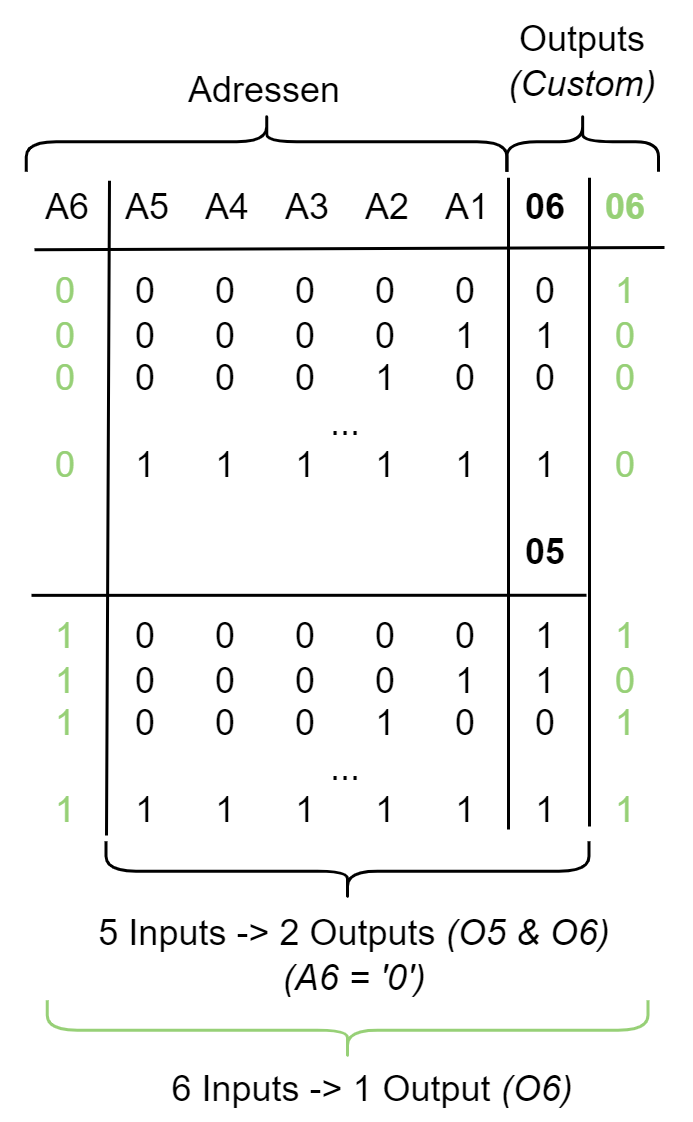

The diagram above was exported from draw.io. Its source (the exported page's mxGraphModel, read from the mxfile embedded in the PNG):
<mxGraphModel dx="493" dy="475" grid="1" gridSize="10" guides="1" tooltips="1" connect="1" arrows="1" fold="1" page="1" pageScale="1" pageWidth="1169" pageHeight="827" math="1" shadow="0">
  <root>
    <mxCell id="0" />
    <mxCell id="1" parent="0" />
    <mxCell id="2" value="A6&lt;span style=&quot;white-space: pre;&quot;&gt;&#09;&lt;/span&gt;A5&lt;span style=&quot;white-space: pre;&quot;&gt;&#09;&lt;/span&gt;A4&lt;span style=&quot;white-space: pre;&quot;&gt;&#09;&lt;/span&gt;A3&lt;span style=&quot;white-space: pre;&quot;&gt;&#09;&lt;/span&gt;A2&lt;span style=&quot;white-space: pre;&quot;&gt;&#09;&lt;/span&gt;A1&lt;span style=&quot;white-space: pre;&quot;&gt;&#09;&lt;/span&gt;&lt;b&gt;06&lt;/b&gt;&lt;span style=&quot;white-space: pre;&quot;&gt;&#09;&lt;/span&gt;&lt;font color=&quot;#97d077&quot;&gt;&lt;b&gt;06&lt;/b&gt;&lt;/font&gt;&lt;br&gt;&lt;br&gt;&lt;font color=&quot;#97d077&quot;&gt;0&lt;/font&gt;&lt;span style=&quot;color: rgb(151, 208, 119); white-space: pre;&quot;&gt;&#09;&lt;/span&gt;0&lt;span style=&quot;white-space: pre;&quot;&gt;&#09;&lt;/span&gt;0&lt;span style=&quot;white-space: pre;&quot;&gt;&#09;&lt;/span&gt;0&lt;span style=&quot;white-space: pre;&quot;&gt;&#09;&lt;/span&gt;0&lt;span style=&quot;white-space: pre;&quot;&gt;&#09;&lt;/span&gt;0&lt;span style=&quot;white-space: pre;&quot;&gt;&#09;&lt;/span&gt;0&lt;span style=&quot;white-space: pre;&quot;&gt;&#09;&lt;/span&gt;&lt;font color=&quot;#97d077&quot;&gt;1&lt;br&gt;&lt;/font&gt;&lt;font color=&quot;#97d077&quot;&gt;0&lt;/font&gt;&lt;span style=&quot;white-space: pre;&quot;&gt;&#09;&lt;/span&gt;0&lt;span style=&quot;white-space: pre;&quot;&gt;&#09;&lt;/span&gt;0&lt;span style=&quot;white-space: pre;&quot;&gt;&#09;&lt;/span&gt;0&lt;span style=&quot;white-space: pre;&quot;&gt;&#09;&lt;/span&gt;0&lt;span style=&quot;white-space: pre;&quot;&gt;&#09;&lt;/span&gt;1&lt;span style=&quot;white-space: pre;&quot;&gt;&#09;&lt;/span&gt;1&lt;span style=&quot;white-space: pre;&quot;&gt;&#09;&lt;/span&gt;&lt;font color=&quot;#97d077&quot;&gt;0&lt;/font&gt;&lt;br&gt;&lt;font color=&quot;#97d077&quot;&gt;0&lt;/font&gt;&lt;span style=&quot;white-space: pre;&quot;&gt;&#09;&lt;/span&gt;0&lt;span style=&quot;white-space: pre;&quot;&gt;&#09;&lt;/span&gt;0&lt;span style=&quot;white-space: pre;&quot;&gt;&#09;&lt;/span&gt;0&lt;span style=&quot;white-space: pre;&quot;&gt;&#09;&lt;/span&gt;1&lt;span style=&quot;white-space: pre;&quot;&gt;&#09;&lt;/span&gt;0&lt;span style=&quot;white-space: pre;&quot;&gt;&#09;&lt;/span&gt;0&lt;span style=&quot;white-space: pre;&quot;&gt;&#09;&lt;/span&gt;&lt;font color=&quot;#97d077&quot;&gt;0&lt;/font&gt;&lt;br&gt;...&lt;br&gt;&lt;font color=&quot;#97d077&quot;&gt;0&lt;/font&gt;&lt;span style=&quot;white-space: pre;&quot;&gt;&#09;&lt;/span&gt;1&lt;span style=&quot;white-space: pre;&quot;&gt;&#09;&lt;/span&gt;1&lt;span style=&quot;white-space: pre;&quot;&gt;&#09;&lt;/span&gt;1&lt;span style=&quot;white-space: pre;&quot;&gt;&#09;&lt;/span&gt;1&lt;span style=&quot;white-space: pre;&quot;&gt;&#09;&lt;/span&gt;1&lt;span style=&quot;white-space: pre;&quot;&gt;&#09;&lt;/span&gt;1&lt;span style=&quot;white-space: pre;&quot;&gt;&#09;&lt;/span&gt;&lt;font color=&quot;#97d077&quot;&gt;0&lt;/font&gt;&lt;br&gt;&lt;br&gt;&lt;span style=&quot;white-space: pre;&quot;&gt;&#09;&lt;/span&gt;&lt;span style=&quot;white-space: pre;&quot;&gt;&#09;&lt;/span&gt;&lt;span style=&quot;white-space: pre;&quot;&gt;&#09;&lt;/span&gt;&lt;span style=&quot;white-space: pre;&quot;&gt;&#09;&lt;/span&gt;&lt;span style=&quot;white-space: pre;&quot;&gt;&#09;&lt;/span&gt;&lt;span style=&quot;white-space: pre;&quot;&gt;&#09;&lt;/span&gt;&lt;b&gt;05&lt;/b&gt;&lt;span style=&quot;white-space: pre;&quot;&gt;&#09;&lt;/span&gt;&amp;nbsp; &amp;nbsp;&amp;nbsp;&lt;br&gt;&lt;br&gt;&lt;font color=&quot;#97d077&quot;&gt;1&lt;/font&gt;&lt;span style=&quot;white-space: pre;&quot;&gt;&#09;&lt;/span&gt;0&lt;span style=&quot;white-space: pre;&quot;&gt;&#09;&lt;/span&gt;0&lt;span style=&quot;white-space: pre;&quot;&gt;&#09;&lt;/span&gt;0&lt;span style=&quot;white-space: pre;&quot;&gt;&#09;&lt;/span&gt;0&lt;span style=&quot;white-space: pre;&quot;&gt;&#09;&lt;/span&gt;0&lt;span style=&quot;white-space: pre;&quot;&gt;&#09;&lt;/span&gt;1&lt;span style=&quot;white-space: pre;&quot;&gt;&#09;&lt;/span&gt;&lt;font color=&quot;#97d077&quot;&gt;1&lt;br&gt;1&lt;/font&gt;&lt;span style=&quot;white-space: pre;&quot;&gt;&#09;&lt;/span&gt;0&lt;span style=&quot;white-space: pre;&quot;&gt;&#09;&lt;/span&gt;0&lt;span style=&quot;white-space: pre;&quot;&gt;&#09;&lt;/span&gt;0&lt;span style=&quot;white-space: pre;&quot;&gt;&#09;&lt;/span&gt;0&lt;span style=&quot;white-space: pre;&quot;&gt;&#09;&lt;/span&gt;1&lt;span style=&quot;white-space: pre;&quot;&gt;&#09;&lt;/span&gt;1&lt;span style=&quot;white-space: pre;&quot;&gt;&#09;&lt;/span&gt;&lt;font color=&quot;#97d077&quot;&gt;0&lt;br&gt;1&lt;/font&gt;&lt;span style=&quot;white-space: pre;&quot;&gt;&#09;&lt;/span&gt;0&lt;span style=&quot;white-space: pre;&quot;&gt;&#09;&lt;/span&gt;0&lt;span style=&quot;white-space: pre;&quot;&gt;&#09;&lt;/span&gt;0&lt;span style=&quot;white-space: pre;&quot;&gt;&#09;&lt;/span&gt;1&lt;span style=&quot;white-space: pre;&quot;&gt;&#09;&lt;/span&gt;0&lt;span style=&quot;white-space: pre;&quot;&gt;&#09;&lt;/span&gt;0&lt;span style=&quot;white-space: pre;&quot;&gt;&#09;&lt;/span&gt;&lt;font color=&quot;#97d077&quot;&gt;1&lt;/font&gt;&lt;br&gt;...&lt;br&gt;&lt;font color=&quot;#97d077&quot;&gt;1&lt;/font&gt;&lt;span style=&quot;white-space: pre;&quot;&gt;&#09;&lt;/span&gt;1&lt;span style=&quot;white-space: pre;&quot;&gt;&#09;&lt;/span&gt;1&lt;span style=&quot;white-space: pre;&quot;&gt;&#09;&lt;/span&gt;1&lt;span style=&quot;white-space: pre;&quot;&gt;&#09;&lt;/span&gt;1&lt;span style=&quot;white-space: pre;&quot;&gt;&#09;&lt;/span&gt;1&lt;span style=&quot;white-space: pre;&quot;&gt;&#09;&lt;/span&gt;1&lt;span style=&quot;white-space: pre;&quot;&gt;&#09;&lt;/span&gt;&lt;font color=&quot;#97d077&quot;&gt;1&lt;/font&gt;" style="text;html=1;strokeColor=none;fillColor=none;align=center;verticalAlign=middle;whiteSpace=wrap;rounded=0;fontFamily=Helvetica;" vertex="1" parent="1">
      <mxGeometry x="30" y="121.75" width="230" height="238.25" as="geometry" />
    </mxCell>
    <mxCell id="3" value="" style="endArrow=none;html=1;rounded=0;fontFamily=Helvetica;fontColor=#97D077;" edge="1" parent="1">
      <mxGeometry width="50" height="50" relative="1" as="geometry">
        <mxPoint x="41" y="154.75" as="sourcePoint" />
        <mxPoint x="251" y="154" as="targetPoint" />
      </mxGeometry>
    </mxCell>
    <mxCell id="4" value="" style="endArrow=none;html=1;rounded=0;fontFamily=Helvetica;fontColor=#97D077;" edge="1" parent="1">
      <mxGeometry width="50" height="50" relative="1" as="geometry">
        <mxPoint x="40" y="269.95000000000005" as="sourcePoint" />
        <mxPoint x="225" y="269.9200000000001" as="targetPoint" />
      </mxGeometry>
    </mxCell>
    <mxCell id="5" value="" style="endArrow=none;html=1;rounded=0;fontFamily=Helvetica;fontColor=#97D077;" edge="1" parent="1">
      <mxGeometry width="50" height="50" relative="1" as="geometry">
        <mxPoint x="65" y="350" as="sourcePoint" />
        <mxPoint x="66" y="131.75" as="targetPoint" />
      </mxGeometry>
    </mxCell>
    <mxCell id="6" value="" style="endArrow=none;html=1;rounded=0;fontFamily=Helvetica;fontColor=#97D077;" edge="1" parent="1">
      <mxGeometry width="50" height="50" relative="1" as="geometry">
        <mxPoint x="199" y="348" as="sourcePoint" />
        <mxPoint x="199" y="130.75" as="targetPoint" />
      </mxGeometry>
    </mxCell>
    <mxCell id="7" value="" style="endArrow=none;html=1;rounded=0;fontFamily=Helvetica;fontColor=#97D077;" edge="1" parent="1">
      <mxGeometry width="50" height="50" relative="1" as="geometry">
        <mxPoint x="226" y="347" as="sourcePoint" />
        <mxPoint x="226" y="130.75" as="targetPoint" />
      </mxGeometry>
    </mxCell>
    <mxCell id="8" value="" style="shape=curlyBracket;whiteSpace=wrap;html=1;rounded=1;flipH=1;labelPosition=right;verticalLabelPosition=middle;align=left;verticalAlign=middle;fontFamily=Helvetica;fontColor=#97D077;rotation=-90;" vertex="1" parent="1">
      <mxGeometry x="108.38" y="38.63" width="20" height="160.25" as="geometry" />
    </mxCell>
    <mxCell id="9" value="Adressen" style="text;html=1;strokeColor=none;fillColor=none;align=center;verticalAlign=middle;whiteSpace=wrap;rounded=0;fontFamily=Helvetica;fontColor=#000000;" vertex="1" parent="1">
      <mxGeometry x="88.38" y="91.75" width="60" height="20" as="geometry" />
    </mxCell>
    <mxCell id="10" value="" style="shape=curlyBracket;whiteSpace=wrap;html=1;rounded=1;flipH=1;labelPosition=right;verticalLabelPosition=middle;align=left;verticalAlign=middle;fontFamily=Helvetica;fontColor=#97D077;rotation=-90;" vertex="1" parent="1">
      <mxGeometry x="213.72" y="93.47" width="20" height="50.56" as="geometry" />
    </mxCell>
    <mxCell id="11" value="Outputs&lt;br&gt;&lt;i&gt;(Custom)&lt;/i&gt;" style="text;html=1;strokeColor=none;fillColor=none;align=center;verticalAlign=middle;whiteSpace=wrap;rounded=0;fontFamily=Helvetica;fontColor=#000000;" vertex="1" parent="1">
      <mxGeometry x="193.72" y="71.75" width="60" height="40" as="geometry" />
    </mxCell>
    <mxCell id="12" value="" style="shape=curlyBracket;whiteSpace=wrap;html=1;rounded=1;flipH=1;labelPosition=right;verticalLabelPosition=middle;align=left;verticalAlign=middle;fontFamily=Helvetica;fontColor=#97D077;rotation=90;" vertex="1" parent="1">
      <mxGeometry x="135.37" y="281.38" width="20" height="161" as="geometry" />
    </mxCell>
    <mxCell id="13" value="5 Inputs -&amp;gt; 2 Outputs &lt;i&gt;(O5 &amp;amp; O6)&lt;br&gt;(A6 = '0')&lt;br&gt;&lt;/i&gt;" style="text;html=1;strokeColor=none;fillColor=none;align=center;verticalAlign=middle;whiteSpace=wrap;rounded=0;fontFamily=Helvetica;fontColor=#000000;" vertex="1" parent="1">
      <mxGeometry x="59.25" y="373.38" width="177.5" height="33.25" as="geometry" />
    </mxCell>
    <mxCell id="14" value="" style="shape=curlyBracket;whiteSpace=wrap;html=1;rounded=1;flipH=1;labelPosition=right;verticalLabelPosition=middle;align=left;verticalAlign=middle;fontFamily=Helvetica;fontColor=#97D077;rotation=90;strokeColor=#97D077;" vertex="1" parent="1">
      <mxGeometry x="135.37" y="314.75" width="20" height="200.25" as="geometry" />
    </mxCell>
    <mxCell id="15" value="6 Inputs -&amp;gt; 1 Output &lt;i&gt;(O6)&lt;/i&gt;" style="text;html=1;strokeColor=none;fillColor=none;align=center;verticalAlign=middle;whiteSpace=wrap;rounded=0;fontFamily=Helvetica;fontColor=#000000;" vertex="1" parent="1">
      <mxGeometry x="65" y="424.5" width="177.5" height="20" as="geometry" />
    </mxCell>
  </root>
</mxGraphModel>